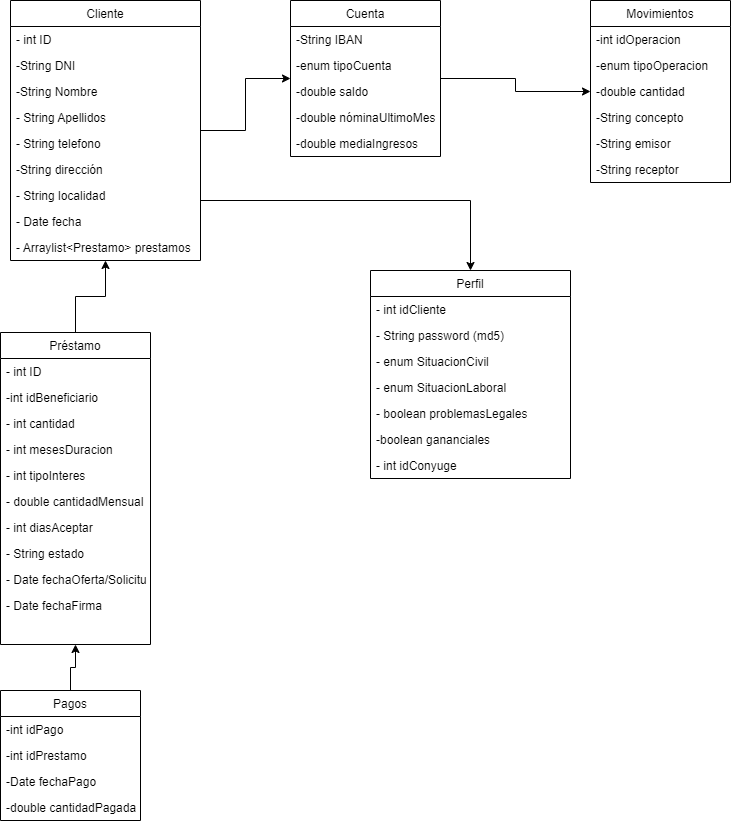

The diagram above was exported from draw.io. Its source (the exported page's mxGraphModel, read from the mxfile embedded in the PNG):
<mxGraphModel dx="2249" dy="865" grid="1" gridSize="10" guides="1" tooltips="1" connect="1" arrows="1" fold="1" page="1" pageScale="1" pageWidth="827" pageHeight="1169" math="0" shadow="0">
  <root>
    <mxCell id="0" />
    <mxCell id="1" parent="0" />
    <mxCell id="fdAXG1VmMjPfNaknBt4R-120" style="edgeStyle=orthogonalEdgeStyle;rounded=0;orthogonalLoop=1;jettySize=auto;html=1;" parent="1" source="fdAXG1VmMjPfNaknBt4R-1" target="fdAXG1VmMjPfNaknBt4R-21" edge="1">
      <mxGeometry relative="1" as="geometry" />
    </mxCell>
    <mxCell id="fdAXG1VmMjPfNaknBt4R-122" style="edgeStyle=orthogonalEdgeStyle;rounded=0;orthogonalLoop=1;jettySize=auto;html=1;" parent="1" source="fdAXG1VmMjPfNaknBt4R-1" target="fdAXG1VmMjPfNaknBt4R-13" edge="1">
      <mxGeometry relative="1" as="geometry">
        <Array as="points">
          <mxPoint x="-320" y="320" />
        </Array>
      </mxGeometry>
    </mxCell>
    <mxCell id="fdAXG1VmMjPfNaknBt4R-1" value="Cliente" style="swimlane;fontStyle=0;childLayout=stackLayout;horizontal=1;startSize=26;fillColor=none;horizontalStack=0;resizeParent=1;resizeParentMax=0;resizeLast=0;collapsible=1;marginBottom=0;" parent="1" vertex="1">
      <mxGeometry x="-780" y="120" width="190" height="260" as="geometry" />
    </mxCell>
    <mxCell id="fdAXG1VmMjPfNaknBt4R-2" value="- int ID" style="text;strokeColor=none;fillColor=none;align=left;verticalAlign=top;spacingLeft=4;spacingRight=4;overflow=hidden;rotatable=0;points=[[0,0.5],[1,0.5]];portConstraint=eastwest;" parent="fdAXG1VmMjPfNaknBt4R-1" vertex="1">
      <mxGeometry y="26" width="190" height="26" as="geometry" />
    </mxCell>
    <mxCell id="fdAXG1VmMjPfNaknBt4R-12" value="-String DNI" style="text;strokeColor=none;fillColor=none;align=left;verticalAlign=top;spacingLeft=4;spacingRight=4;overflow=hidden;rotatable=0;points=[[0,0.5],[1,0.5]];portConstraint=eastwest;" parent="fdAXG1VmMjPfNaknBt4R-1" vertex="1">
      <mxGeometry y="52" width="190" height="26" as="geometry" />
    </mxCell>
    <mxCell id="fdAXG1VmMjPfNaknBt4R-3" value="-String Nombre" style="text;strokeColor=none;fillColor=none;align=left;verticalAlign=top;spacingLeft=4;spacingRight=4;overflow=hidden;rotatable=0;points=[[0,0.5],[1,0.5]];portConstraint=eastwest;" parent="fdAXG1VmMjPfNaknBt4R-1" vertex="1">
      <mxGeometry y="78" width="190" height="26" as="geometry" />
    </mxCell>
    <mxCell id="fdAXG1VmMjPfNaknBt4R-4" value="- String Apellidos" style="text;strokeColor=none;fillColor=none;align=left;verticalAlign=top;spacingLeft=4;spacingRight=4;overflow=hidden;rotatable=0;points=[[0,0.5],[1,0.5]];portConstraint=eastwest;" parent="fdAXG1VmMjPfNaknBt4R-1" vertex="1">
      <mxGeometry y="104" width="190" height="26" as="geometry" />
    </mxCell>
    <mxCell id="fdAXG1VmMjPfNaknBt4R-11" value="- String telefono" style="text;strokeColor=none;fillColor=none;align=left;verticalAlign=top;spacingLeft=4;spacingRight=4;overflow=hidden;rotatable=0;points=[[0,0.5],[1,0.5]];portConstraint=eastwest;" parent="fdAXG1VmMjPfNaknBt4R-1" vertex="1">
      <mxGeometry y="130" width="190" height="26" as="geometry" />
    </mxCell>
    <mxCell id="fdAXG1VmMjPfNaknBt4R-10" value="-String dirección" style="text;strokeColor=none;fillColor=none;align=left;verticalAlign=top;spacingLeft=4;spacingRight=4;overflow=hidden;rotatable=0;points=[[0,0.5],[1,0.5]];portConstraint=eastwest;" parent="fdAXG1VmMjPfNaknBt4R-1" vertex="1">
      <mxGeometry y="156" width="190" height="26" as="geometry" />
    </mxCell>
    <mxCell id="fdAXG1VmMjPfNaknBt4R-9" value="- String localidad" style="text;strokeColor=none;fillColor=none;align=left;verticalAlign=top;spacingLeft=4;spacingRight=4;overflow=hidden;rotatable=0;points=[[0,0.5],[1,0.5]];portConstraint=eastwest;" parent="fdAXG1VmMjPfNaknBt4R-1" vertex="1">
      <mxGeometry y="182" width="190" height="26" as="geometry" />
    </mxCell>
    <mxCell id="fdAXG1VmMjPfNaknBt4R-8" value="- Date fecha" style="text;strokeColor=none;fillColor=none;align=left;verticalAlign=top;spacingLeft=4;spacingRight=4;overflow=hidden;rotatable=0;points=[[0,0.5],[1,0.5]];portConstraint=eastwest;" parent="fdAXG1VmMjPfNaknBt4R-1" vertex="1">
      <mxGeometry y="208" width="190" height="26" as="geometry" />
    </mxCell>
    <mxCell id="fdAXG1VmMjPfNaknBt4R-6" value="- Arraylist&lt;Prestamo&gt; prestamos" style="text;strokeColor=none;fillColor=none;align=left;verticalAlign=top;spacingLeft=4;spacingRight=4;overflow=hidden;rotatable=0;points=[[0,0.5],[1,0.5]];portConstraint=eastwest;" parent="fdAXG1VmMjPfNaknBt4R-1" vertex="1">
      <mxGeometry y="234" width="190" height="26" as="geometry" />
    </mxCell>
    <mxCell id="fdAXG1VmMjPfNaknBt4R-13" value="Perfil" style="swimlane;fontStyle=0;childLayout=stackLayout;horizontal=1;startSize=26;fillColor=none;horizontalStack=0;resizeParent=1;resizeParentMax=0;resizeLast=0;collapsible=1;marginBottom=0;" parent="1" vertex="1">
      <mxGeometry x="-420" y="390" width="200" height="208" as="geometry" />
    </mxCell>
    <mxCell id="fdAXG1VmMjPfNaknBt4R-14" value="- int idCliente" style="text;strokeColor=none;fillColor=none;align=left;verticalAlign=top;spacingLeft=4;spacingRight=4;overflow=hidden;rotatable=0;points=[[0,0.5],[1,0.5]];portConstraint=eastwest;" parent="fdAXG1VmMjPfNaknBt4R-13" vertex="1">
      <mxGeometry y="26" width="200" height="26" as="geometry" />
    </mxCell>
    <mxCell id="fdAXG1VmMjPfNaknBt4R-15" value="- String password (md5)" style="text;strokeColor=none;fillColor=none;align=left;verticalAlign=top;spacingLeft=4;spacingRight=4;overflow=hidden;rotatable=0;points=[[0,0.5],[1,0.5]];portConstraint=eastwest;" parent="fdAXG1VmMjPfNaknBt4R-13" vertex="1">
      <mxGeometry y="52" width="200" height="26" as="geometry" />
    </mxCell>
    <mxCell id="fdAXG1VmMjPfNaknBt4R-16" value="- enum SituacionCivil" style="text;strokeColor=none;fillColor=none;align=left;verticalAlign=top;spacingLeft=4;spacingRight=4;overflow=hidden;rotatable=0;points=[[0,0.5],[1,0.5]];portConstraint=eastwest;" parent="fdAXG1VmMjPfNaknBt4R-13" vertex="1">
      <mxGeometry y="78" width="200" height="26" as="geometry" />
    </mxCell>
    <mxCell id="fdAXG1VmMjPfNaknBt4R-20" value="- enum SituacionLaboral" style="text;strokeColor=none;fillColor=none;align=left;verticalAlign=top;spacingLeft=4;spacingRight=4;overflow=hidden;rotatable=0;points=[[0,0.5],[1,0.5]];portConstraint=eastwest;" parent="fdAXG1VmMjPfNaknBt4R-13" vertex="1">
      <mxGeometry y="104" width="200" height="26" as="geometry" />
    </mxCell>
    <mxCell id="fdAXG1VmMjPfNaknBt4R-19" value="- boolean problemasLegales" style="text;strokeColor=none;fillColor=none;align=left;verticalAlign=top;spacingLeft=4;spacingRight=4;overflow=hidden;rotatable=0;points=[[0,0.5],[1,0.5]];portConstraint=eastwest;" parent="fdAXG1VmMjPfNaknBt4R-13" vertex="1">
      <mxGeometry y="130" width="200" height="26" as="geometry" />
    </mxCell>
    <mxCell id="fdAXG1VmMjPfNaknBt4R-18" value="-boolean gananciales" style="text;strokeColor=none;fillColor=none;align=left;verticalAlign=top;spacingLeft=4;spacingRight=4;overflow=hidden;rotatable=0;points=[[0,0.5],[1,0.5]];portConstraint=eastwest;" parent="fdAXG1VmMjPfNaknBt4R-13" vertex="1">
      <mxGeometry y="156" width="200" height="26" as="geometry" />
    </mxCell>
    <mxCell id="fdAXG1VmMjPfNaknBt4R-17" value="- int idConyuge" style="text;strokeColor=none;fillColor=none;align=left;verticalAlign=top;spacingLeft=4;spacingRight=4;overflow=hidden;rotatable=0;points=[[0,0.5],[1,0.5]];portConstraint=eastwest;" parent="fdAXG1VmMjPfNaknBt4R-13" vertex="1">
      <mxGeometry y="182" width="200" height="26" as="geometry" />
    </mxCell>
    <mxCell id="fdAXG1VmMjPfNaknBt4R-121" style="edgeStyle=orthogonalEdgeStyle;rounded=0;orthogonalLoop=1;jettySize=auto;html=1;" parent="1" source="fdAXG1VmMjPfNaknBt4R-21" target="fdAXG1VmMjPfNaknBt4R-29" edge="1">
      <mxGeometry relative="1" as="geometry" />
    </mxCell>
    <mxCell id="fdAXG1VmMjPfNaknBt4R-21" value="Cuenta" style="swimlane;fontStyle=0;childLayout=stackLayout;horizontal=1;startSize=26;fillColor=none;horizontalStack=0;resizeParent=1;resizeParentMax=0;resizeLast=0;collapsible=1;marginBottom=0;" parent="1" vertex="1">
      <mxGeometry x="-500" y="120" width="150" height="156" as="geometry" />
    </mxCell>
    <mxCell id="fdAXG1VmMjPfNaknBt4R-22" value="-String IBAN" style="text;strokeColor=none;fillColor=none;align=left;verticalAlign=top;spacingLeft=4;spacingRight=4;overflow=hidden;rotatable=0;points=[[0,0.5],[1,0.5]];portConstraint=eastwest;" parent="fdAXG1VmMjPfNaknBt4R-21" vertex="1">
      <mxGeometry y="26" width="150" height="26" as="geometry" />
    </mxCell>
    <mxCell id="fdAXG1VmMjPfNaknBt4R-23" value="-enum tipoCuenta" style="text;strokeColor=none;fillColor=none;align=left;verticalAlign=top;spacingLeft=4;spacingRight=4;overflow=hidden;rotatable=0;points=[[0,0.5],[1,0.5]];portConstraint=eastwest;" parent="fdAXG1VmMjPfNaknBt4R-21" vertex="1">
      <mxGeometry y="52" width="150" height="26" as="geometry" />
    </mxCell>
    <mxCell id="fdAXG1VmMjPfNaknBt4R-24" value="-double saldo" style="text;strokeColor=none;fillColor=none;align=left;verticalAlign=top;spacingLeft=4;spacingRight=4;overflow=hidden;rotatable=0;points=[[0,0.5],[1,0.5]];portConstraint=eastwest;" parent="fdAXG1VmMjPfNaknBt4R-21" vertex="1">
      <mxGeometry y="78" width="150" height="26" as="geometry" />
    </mxCell>
    <mxCell id="fdAXG1VmMjPfNaknBt4R-28" value="-double nóminaUltimoMes" style="text;strokeColor=none;fillColor=none;align=left;verticalAlign=top;spacingLeft=4;spacingRight=4;overflow=hidden;rotatable=0;points=[[0,0.5],[1,0.5]];portConstraint=eastwest;" parent="fdAXG1VmMjPfNaknBt4R-21" vertex="1">
      <mxGeometry y="104" width="150" height="26" as="geometry" />
    </mxCell>
    <mxCell id="fdAXG1VmMjPfNaknBt4R-27" value="-double mediaIngresos" style="text;strokeColor=none;fillColor=none;align=left;verticalAlign=top;spacingLeft=4;spacingRight=4;overflow=hidden;rotatable=0;points=[[0,0.5],[1,0.5]];portConstraint=eastwest;" parent="fdAXG1VmMjPfNaknBt4R-21" vertex="1">
      <mxGeometry y="130" width="150" height="26" as="geometry" />
    </mxCell>
    <mxCell id="fdAXG1VmMjPfNaknBt4R-29" value="Movimientos" style="swimlane;fontStyle=0;childLayout=stackLayout;horizontal=1;startSize=26;fillColor=none;horizontalStack=0;resizeParent=1;resizeParentMax=0;resizeLast=0;collapsible=1;marginBottom=0;" parent="1" vertex="1">
      <mxGeometry x="-200" y="120" width="140" height="182" as="geometry" />
    </mxCell>
    <mxCell id="fdAXG1VmMjPfNaknBt4R-30" value="-int idOperacion" style="text;strokeColor=none;fillColor=none;align=left;verticalAlign=top;spacingLeft=4;spacingRight=4;overflow=hidden;rotatable=0;points=[[0,0.5],[1,0.5]];portConstraint=eastwest;" parent="fdAXG1VmMjPfNaknBt4R-29" vertex="1">
      <mxGeometry y="26" width="140" height="26" as="geometry" />
    </mxCell>
    <mxCell id="fdAXG1VmMjPfNaknBt4R-128" value="-enum tipoOperacion" style="text;strokeColor=none;fillColor=none;align=left;verticalAlign=top;spacingLeft=4;spacingRight=4;overflow=hidden;rotatable=0;points=[[0,0.5],[1,0.5]];portConstraint=eastwest;" parent="fdAXG1VmMjPfNaknBt4R-29" vertex="1">
      <mxGeometry y="52" width="140" height="26" as="geometry" />
    </mxCell>
    <mxCell id="fdAXG1VmMjPfNaknBt4R-31" value="-double cantidad" style="text;strokeColor=none;fillColor=none;align=left;verticalAlign=top;spacingLeft=4;spacingRight=4;overflow=hidden;rotatable=0;points=[[0,0.5],[1,0.5]];portConstraint=eastwest;" parent="fdAXG1VmMjPfNaknBt4R-29" vertex="1">
      <mxGeometry y="78" width="140" height="26" as="geometry" />
    </mxCell>
    <mxCell id="fdAXG1VmMjPfNaknBt4R-32" value="-String concepto" style="text;strokeColor=none;fillColor=none;align=left;verticalAlign=top;spacingLeft=4;spacingRight=4;overflow=hidden;rotatable=0;points=[[0,0.5],[1,0.5]];portConstraint=eastwest;" parent="fdAXG1VmMjPfNaknBt4R-29" vertex="1">
      <mxGeometry y="104" width="140" height="26" as="geometry" />
    </mxCell>
    <mxCell id="fdAXG1VmMjPfNaknBt4R-33" value="-String emisor" style="text;strokeColor=none;fillColor=none;align=left;verticalAlign=top;spacingLeft=4;spacingRight=4;overflow=hidden;rotatable=0;points=[[0,0.5],[1,0.5]];portConstraint=eastwest;" parent="fdAXG1VmMjPfNaknBt4R-29" vertex="1">
      <mxGeometry y="130" width="140" height="26" as="geometry" />
    </mxCell>
    <mxCell id="fdAXG1VmMjPfNaknBt4R-34" value="-String receptor" style="text;strokeColor=none;fillColor=none;align=left;verticalAlign=top;spacingLeft=4;spacingRight=4;overflow=hidden;rotatable=0;points=[[0,0.5],[1,0.5]];portConstraint=eastwest;" parent="fdAXG1VmMjPfNaknBt4R-29" vertex="1">
      <mxGeometry y="156" width="140" height="26" as="geometry" />
    </mxCell>
    <mxCell id="fdAXG1VmMjPfNaknBt4R-124" style="edgeStyle=orthogonalEdgeStyle;rounded=0;orthogonalLoop=1;jettySize=auto;html=1;" parent="1" source="fdAXG1VmMjPfNaknBt4R-43" target="fdAXG1VmMjPfNaknBt4R-48" edge="1">
      <mxGeometry relative="1" as="geometry" />
    </mxCell>
    <mxCell id="fdAXG1VmMjPfNaknBt4R-43" value="Pagos" style="swimlane;fontStyle=0;childLayout=stackLayout;horizontal=1;startSize=26;fillColor=none;horizontalStack=0;resizeParent=1;resizeParentMax=0;resizeLast=0;collapsible=1;marginBottom=0;" parent="1" vertex="1">
      <mxGeometry x="-790" y="810" width="140" height="130" as="geometry" />
    </mxCell>
    <mxCell id="fdAXG1VmMjPfNaknBt4R-44" value="-int idPago" style="text;strokeColor=none;fillColor=none;align=left;verticalAlign=top;spacingLeft=4;spacingRight=4;overflow=hidden;rotatable=0;points=[[0,0.5],[1,0.5]];portConstraint=eastwest;" parent="fdAXG1VmMjPfNaknBt4R-43" vertex="1">
      <mxGeometry y="26" width="140" height="26" as="geometry" />
    </mxCell>
    <mxCell id="fdAXG1VmMjPfNaknBt4R-45" value="-int idPrestamo" style="text;strokeColor=none;fillColor=none;align=left;verticalAlign=top;spacingLeft=4;spacingRight=4;overflow=hidden;rotatable=0;points=[[0,0.5],[1,0.5]];portConstraint=eastwest;" parent="fdAXG1VmMjPfNaknBt4R-43" vertex="1">
      <mxGeometry y="52" width="140" height="26" as="geometry" />
    </mxCell>
    <mxCell id="fdAXG1VmMjPfNaknBt4R-46" value="-Date fechaPago" style="text;strokeColor=none;fillColor=none;align=left;verticalAlign=top;spacingLeft=4;spacingRight=4;overflow=hidden;rotatable=0;points=[[0,0.5],[1,0.5]];portConstraint=eastwest;" parent="fdAXG1VmMjPfNaknBt4R-43" vertex="1">
      <mxGeometry y="78" width="140" height="26" as="geometry" />
    </mxCell>
    <mxCell id="fdAXG1VmMjPfNaknBt4R-47" value="-double cantidadPagada" style="text;strokeColor=none;fillColor=none;align=left;verticalAlign=top;spacingLeft=4;spacingRight=4;overflow=hidden;rotatable=0;points=[[0,0.5],[1,0.5]];portConstraint=eastwest;" parent="fdAXG1VmMjPfNaknBt4R-43" vertex="1">
      <mxGeometry y="104" width="140" height="26" as="geometry" />
    </mxCell>
    <mxCell id="fdAXG1VmMjPfNaknBt4R-123" style="edgeStyle=orthogonalEdgeStyle;rounded=0;orthogonalLoop=1;jettySize=auto;html=1;" parent="1" source="fdAXG1VmMjPfNaknBt4R-48" target="fdAXG1VmMjPfNaknBt4R-1" edge="1">
      <mxGeometry relative="1" as="geometry" />
    </mxCell>
    <mxCell id="fdAXG1VmMjPfNaknBt4R-48" value="Préstamo" style="swimlane;fontStyle=0;childLayout=stackLayout;horizontal=1;startSize=26;fillColor=none;horizontalStack=0;resizeParent=1;resizeParentMax=0;resizeLast=0;collapsible=1;marginBottom=0;" parent="1" vertex="1">
      <mxGeometry x="-790" y="452" width="150" height="312" as="geometry" />
    </mxCell>
    <mxCell id="fdAXG1VmMjPfNaknBt4R-49" value="- int ID" style="text;strokeColor=none;fillColor=none;align=left;verticalAlign=top;spacingLeft=4;spacingRight=4;overflow=hidden;rotatable=0;points=[[0,0.5],[1,0.5]];portConstraint=eastwest;" parent="fdAXG1VmMjPfNaknBt4R-48" vertex="1">
      <mxGeometry y="26" width="150" height="26" as="geometry" />
    </mxCell>
    <mxCell id="fdAXG1VmMjPfNaknBt4R-51" value="-int idBeneficiario" style="text;strokeColor=none;fillColor=none;align=left;verticalAlign=top;spacingLeft=4;spacingRight=4;overflow=hidden;rotatable=0;points=[[0,0.5],[1,0.5]];portConstraint=eastwest;" parent="fdAXG1VmMjPfNaknBt4R-48" vertex="1">
      <mxGeometry y="52" width="150" height="26" as="geometry" />
    </mxCell>
    <mxCell id="fdAXG1VmMjPfNaknBt4R-52" value="- int cantidad" style="text;strokeColor=none;fillColor=none;align=left;verticalAlign=top;spacingLeft=4;spacingRight=4;overflow=hidden;rotatable=0;points=[[0,0.5],[1,0.5]];portConstraint=eastwest;" parent="fdAXG1VmMjPfNaknBt4R-48" vertex="1">
      <mxGeometry y="78" width="150" height="26" as="geometry" />
    </mxCell>
    <mxCell id="fdAXG1VmMjPfNaknBt4R-53" value="- int mesesDuracion" style="text;strokeColor=none;fillColor=none;align=left;verticalAlign=top;spacingLeft=4;spacingRight=4;overflow=hidden;rotatable=0;points=[[0,0.5],[1,0.5]];portConstraint=eastwest;" parent="fdAXG1VmMjPfNaknBt4R-48" vertex="1">
      <mxGeometry y="104" width="150" height="26" as="geometry" />
    </mxCell>
    <mxCell id="fdAXG1VmMjPfNaknBt4R-54" value="- int tipoInteres" style="text;strokeColor=none;fillColor=none;align=left;verticalAlign=top;spacingLeft=4;spacingRight=4;overflow=hidden;rotatable=0;points=[[0,0.5],[1,0.5]];portConstraint=eastwest;" parent="fdAXG1VmMjPfNaknBt4R-48" vertex="1">
      <mxGeometry y="130" width="150" height="26" as="geometry" />
    </mxCell>
    <mxCell id="FVVyYLwQmxPzaNIrXtN7-6" value="- double cantidadMensual" style="text;strokeColor=none;fillColor=none;align=left;verticalAlign=top;spacingLeft=4;spacingRight=4;overflow=hidden;rotatable=0;points=[[0,0.5],[1,0.5]];portConstraint=eastwest;" parent="fdAXG1VmMjPfNaknBt4R-48" vertex="1">
      <mxGeometry y="156" width="150" height="26" as="geometry" />
    </mxCell>
    <mxCell id="FVVyYLwQmxPzaNIrXtN7-5" value="- int diasAceptar" style="text;strokeColor=none;fillColor=none;align=left;verticalAlign=top;spacingLeft=4;spacingRight=4;overflow=hidden;rotatable=0;points=[[0,0.5],[1,0.5]];portConstraint=eastwest;" parent="fdAXG1VmMjPfNaknBt4R-48" vertex="1">
      <mxGeometry y="182" width="150" height="26" as="geometry" />
    </mxCell>
    <mxCell id="FVVyYLwQmxPzaNIrXtN7-4" value="- String estado" style="text;strokeColor=none;fillColor=none;align=left;verticalAlign=top;spacingLeft=4;spacingRight=4;overflow=hidden;rotatable=0;points=[[0,0.5],[1,0.5]];portConstraint=eastwest;" parent="fdAXG1VmMjPfNaknBt4R-48" vertex="1">
      <mxGeometry y="208" width="150" height="26" as="geometry" />
    </mxCell>
    <mxCell id="FVVyYLwQmxPzaNIrXtN7-3" value="- Date fechaOferta/Solicitud" style="text;strokeColor=none;fillColor=none;align=left;verticalAlign=top;spacingLeft=4;spacingRight=4;overflow=hidden;rotatable=0;points=[[0,0.5],[1,0.5]];portConstraint=eastwest;" parent="fdAXG1VmMjPfNaknBt4R-48" vertex="1">
      <mxGeometry y="234" width="150" height="26" as="geometry" />
    </mxCell>
    <mxCell id="FVVyYLwQmxPzaNIrXtN7-2" value="- Date fechaFirma" style="text;strokeColor=none;fillColor=none;align=left;verticalAlign=top;spacingLeft=4;spacingRight=4;overflow=hidden;rotatable=0;points=[[0,0.5],[1,0.5]];portConstraint=eastwest;" parent="fdAXG1VmMjPfNaknBt4R-48" vertex="1">
      <mxGeometry y="260" width="150" height="26" as="geometry" />
    </mxCell>
    <mxCell id="FVVyYLwQmxPzaNIrXtN7-1" style="text;strokeColor=none;fillColor=none;align=left;verticalAlign=top;spacingLeft=4;spacingRight=4;overflow=hidden;rotatable=0;points=[[0,0.5],[1,0.5]];portConstraint=eastwest;" parent="fdAXG1VmMjPfNaknBt4R-48" vertex="1">
      <mxGeometry y="286" width="150" height="26" as="geometry" />
    </mxCell>
  </root>
</mxGraphModel>